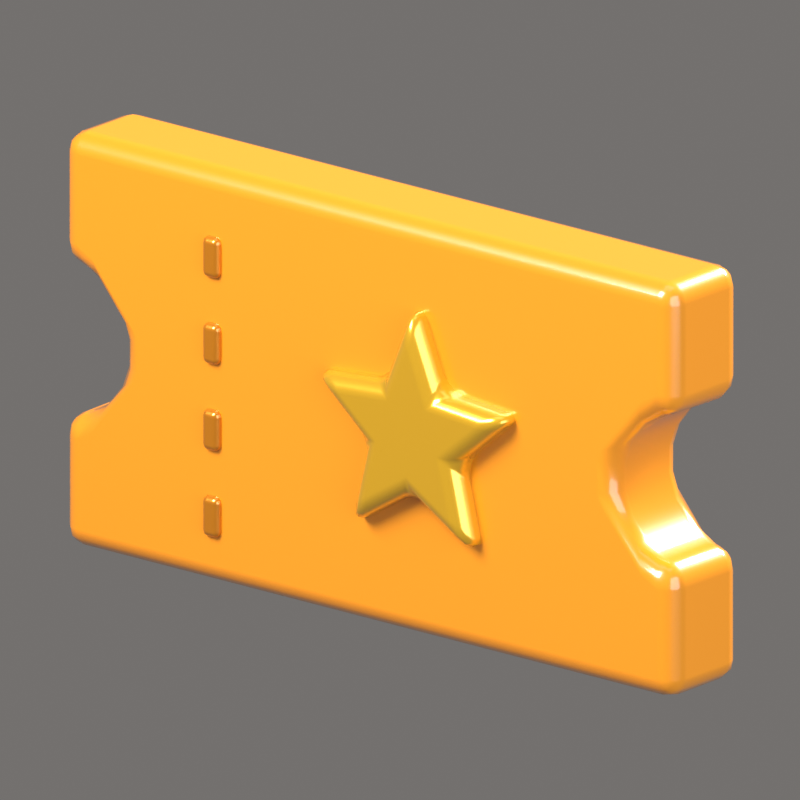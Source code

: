 # Source: Ticket.blend  (saved by Blender 5.2.44; exported with 4.5.12 LTS)
import bpy
from mathutils import Matrix  # noqa: F401  (used for matrix-valued properties, if any)

bpy.ops.wm.read_factory_settings(use_empty=True)
scene = bpy.context.scene
scene.name = 'Scene'

# ---- collections
col_collection = bpy.data.collections.new('Collection'); scene.collection.children.link(col_collection)
col_iconrig = bpy.data.collections.new('IconRig'); scene.collection.children.link(col_iconrig)
col_iconsubject = bpy.data.collections.new('IconSubject'); scene.collection.children.link(col_iconsubject)

# ---- materials (node trees are filled in below, after node groups)
mat_orange = bpy.data.materials.new('Orange')
mat_orange.diffuse_color = (1.0, 0.3419, 0.0137, 1.0)
mat_gold = bpy.data.materials.new('Gold')
mat_gold.diffuse_color = (1.0, 0.5583, 0.02732, 1.0)
mat_golddeep = bpy.data.materials.new('GoldDeep')
mat_golddeep.diffuse_color = (0.807, 0.2789, 0.01033, 1.0)

# ---- material node trees
mat_orange.use_nodes = True; mat_orange.node_tree.nodes.clear()
_N = mat_orange.node_tree.nodes; _L = mat_orange.node_tree.links
n0 = _N.new('ShaderNodeBsdfPrincipled'); n0.name = 'Principled BSDF'; n0.location = (-200, 100)
n0.inputs[0].default_value = (1.0, 0.3419, 0.0137, 1.0)
n0.inputs[2].default_value = 0.28
n0.inputs[10].default_value = 0.005
n0.inputs[13].default_value = 0.6
n0.inputs[19].default_value = 1.0
n0.inputs[20].default_value = 0.08
n1 = _N.new('ShaderNodeOutputMaterial'); n1.name = 'Material Output'; n1.location = (200, 100)
_L.new(n0.outputs[0], n1.inputs[0])
n1.is_active_output = True
mat_gold.use_nodes = True; mat_gold.node_tree.nodes.clear()
_N = mat_gold.node_tree.nodes; _L = mat_gold.node_tree.links
n0 = _N.new('ShaderNodeBsdfPrincipled'); n0.name = 'Principled BSDF'; n0.location = (-200, 100)
n0.inputs[0].default_value = (1.0, 0.5583, 0.02732, 1.0)
n0.inputs[1].default_value = 0.5
n0.inputs[2].default_value = 0.22
n0.inputs[10].default_value = 0.005
n0.inputs[13].default_value = 0.6
n0.inputs[19].default_value = 1.0
n0.inputs[20].default_value = 0.08
n1 = _N.new('ShaderNodeOutputMaterial'); n1.name = 'Material Output'; n1.location = (200, 100)
_L.new(n0.outputs[0], n1.inputs[0])
n1.is_active_output = True
mat_golddeep.use_nodes = True; mat_golddeep.node_tree.nodes.clear()
_N = mat_golddeep.node_tree.nodes; _L = mat_golddeep.node_tree.links
n0 = _N.new('ShaderNodeBsdfPrincipled'); n0.name = 'Principled BSDF'; n0.location = (-200, 100)
n0.inputs[0].default_value = (0.807, 0.2789, 0.01033, 1.0)
n0.inputs[1].default_value = 0.5
n0.inputs[2].default_value = 0.28
n0.inputs[10].default_value = 0.005
n0.inputs[13].default_value = 0.6
n0.inputs[19].default_value = 0.9
n0.inputs[20].default_value = 0.08
n1 = _N.new('ShaderNodeOutputMaterial'); n1.name = 'Material Output'; n1.location = (200, 100)
_L.new(n0.outputs[0], n1.inputs[0])
n1.is_active_output = True

# ---- world
world_iconworld = bpy.data.worlds.new('IconWorld'); scene.world = world_iconworld
world_iconworld.use_nodes = True; world_iconworld.node_tree.nodes.clear()
_N = world_iconworld.node_tree.nodes; _L = world_iconworld.node_tree.links
n0 = _N.new('ShaderNodeBackground'); n0.name = 'Background'; n0.location = (-200, 100)
n0.inputs[0].default_value = (0.55, 0.52, 0.5, 1.0)
n0.inputs[1].default_value = 0.4
n1 = _N.new('ShaderNodeOutputWorld'); n1.name = 'World Output'; n1.location = (200, 100)
_L.new(n0.outputs[0], n1.inputs[0])
n1.is_active_output = True

# ---- cameras
cam_iconcam = bpy.data.cameras.new('IconCam')
cam_iconcam.type = 'ORTHO'
cam_iconcam.clip_end = 200.0
cam_iconcam.ortho_scale = 2.201
cam_iconcam.shift_y = -1.841e-06

# ---- lights
light_keylight = bpy.data.lights.new('KeyLight', 'AREA')
light_keylight.color = (1.0, 0.96, 0.9)
light_keylight.energy = 2200.0
light_keylight.size = 5.0
light_filllight = bpy.data.lights.new('FillLight', 'AREA')
light_filllight.color = (0.82, 0.9, 1.0)
light_filllight.energy = 700.0
light_filllight.size = 7.0
light_rimlight = bpy.data.lights.new('RimLight', 'AREA')
light_rimlight.color = (1.0, 0.95, 0.85)
light_rimlight.energy = 2600.0
light_rimlight.size = 3.0
light_toplight = bpy.data.lights.new('TopLight', 'AREA')
light_toplight.energy = 150.0
light_toplight.size = 6.0

# ---- meshes
me_extrude = bpy.data.meshes.new('Extrude')
me_extrude.from_pydata([(-1.1, -0.15, -0.6), (1.1, -0.15, -0.6), (1.1, -0.15, -0.22), (1.025, -0.15, -0.2067), (0.9586, -0.15, -0.1685), (0.9095, -0.15, -0.11), (0.8833, -0.15, -0.0382), (0.8833, -0.15, 0.0382), (0.9095, -0.15, 0.11), (0.9586, -0.15, 0.1685), (1.025, -0.15, 0.2067), (1.1, -0.15, 0.22), (1.1, -0.15, 0.6), (-1.1, -0.15, 0.6), (-1.1, -0.15, 0.22), (-1.025, -0.15, 0.2067), (-0.9586, -0.15, 0.1685), (-0.9095, -0.15, 0.11), (-0.8833, -0.15, 0.0382), (-0.8833, -0.15, -0.0382), (-0.9095, -0.15, -0.11), (-0.9586, -0.15, -0.1685), (-1.025, -0.15, -0.2067), (-1.1, -0.15, -0.22), (-1.1, 0.15, -0.6), (1.1, 0.15, -0.6), (1.1, 0.15, -0.22), (1.025, 0.15, -0.2067), (0.9586, 0.15, -0.1685), (0.9095, 0.15, -0.11), (0.8833, 0.15, -0.0382), (0.8833, 0.15, 0.0382), (0.9095, 0.15, 0.11), (0.9586, 0.15, 0.1685), (1.025, 0.15, 0.2067), (1.1, 0.15, 0.22), (1.1, 0.15, 0.6), (-1.1, 0.15, 0.6), (-1.1, 0.15, 0.22), (-1.025, 0.15, 0.2067), (-0.9586, 0.15, 0.1685), (-0.9095, 0.15, 0.11), (-0.8833, 0.15, 0.0382), (-0.8833, 0.15, -0.0382), (-0.9095, 0.15, -0.11), (-0.9586, 0.15, -0.1685), (-1.025, 0.15, -0.2067), (-1.1, 0.15, -0.22)], [], [(15, 16, 13), (34, 33, 36), (0, 24, 25, 1), (1, 25, 26, 2), (2, 26, 27, 3), (3, 27, 28, 4), (4, 28, 29, 5), (5, 29, 30, 6), (6, 30, 31, 7), (7, 31, 32, 8), (8, 32, 33, 9), (9, 33, 34, 10), (10, 34, 35, 11), (11, 35, 36, 12), (12, 36, 37, 13), (13, 37, 38, 14), (14, 38, 39, 15), (15, 39, 40, 16), (16, 40, 41, 17), (17, 41, 42, 18), (18, 42, 43, 19), (19, 43, 44, 20), (20, 44, 45, 21), (21, 45, 46, 22), (22, 46, 47, 23), (23, 47, 24, 0), (23, 0, 22), (0, 1, 20), (22, 0, 21), (1, 2, 3), (1, 3, 4), (21, 0, 20), (1, 4, 5), (1, 5, 20), (20, 5, 6), (19, 20, 6), (19, 6, 7), (18, 19, 7), (18, 7, 8), (17, 18, 8), (17, 8, 13), (8, 9, 12), (13, 8, 12), (16, 17, 13), (10, 11, 12), (9, 10, 12), (13, 14, 15), (24, 47, 46), (24, 46, 45), (26, 25, 27), (25, 24, 44), (27, 25, 28), (24, 45, 44), (25, 44, 29), (28, 25, 29), (44, 43, 29), (29, 43, 30), (43, 42, 30), (30, 42, 31), (42, 41, 31), (31, 41, 32), (41, 40, 37), (32, 41, 37), (39, 38, 37), (40, 39, 37), (33, 32, 36), (36, 32, 37), (36, 35, 34)])
me_extrude.polygons.foreach_set('use_smooth', [True] * 68)
me_extrude.materials.append(mat_orange)
me_extrude.update()
me_extrude_001 = bpy.data.meshes.new('Extrude.001')
me_extrude_001.from_pydata([(2.327e-17, -0.18, 0.38), (-0.09992, -0.18, 0.1375), (-0.3614, -0.18, 0.1174), (-0.1617, -0.18, -0.05253), (-0.2234, -0.18, -0.3074), (-3.123e-17, -0.18, -0.17), (0.2234, -0.18, -0.3074), (0.1617, -0.18, -0.05253), (0.3614, -0.18, 0.1174), (0.09992, -0.18, 0.1375), (2.327e-17, 0.18, 0.38), (-0.09992, 0.18, 0.1375), (-0.3614, 0.18, 0.1174), (-0.1617, 0.18, -0.05253), (-0.2234, 0.18, -0.3074), (-3.123e-17, 0.18, -0.17), (0.2234, 0.18, -0.3074), (0.1617, 0.18, -0.05253), (0.3614, 0.18, 0.1174), (0.09992, 0.18, 0.1375)], [], [(3, 5, 7), (19, 15, 11), (0, 10, 11, 1), (1, 11, 12, 2), (2, 12, 13, 3), (3, 13, 14, 4), (4, 14, 15, 5), (5, 15, 16, 6), (6, 16, 17, 7), (7, 17, 18, 8), (8, 18, 19, 9), (9, 19, 10, 0), (9, 0, 1), (1, 2, 3), (3, 4, 5), (5, 6, 7), (7, 8, 9), (9, 1, 7), (1, 3, 7), (19, 18, 17), (17, 16, 15), (15, 14, 13), (13, 12, 11), (11, 10, 19), (19, 17, 15), (15, 13, 11)])
me_extrude_001.polygons.foreach_set('use_smooth', [True] * 26)
me_extrude_001.materials.append(mat_gold)
me_extrude_001.update()
me_box = bpy.data.meshes.new('Box')
me_box.from_pydata([(-0.03, -0.17, -0.06), (-0.03, -0.17, 0.06), (-0.03, 0.17, -0.06), (-0.03, 0.17, 0.06), (0.03, -0.17, -0.06), (0.03, -0.17, 0.06), (0.03, 0.17, -0.06), (0.03, 0.17, 0.06)], [], [(0, 1, 3, 2), (2, 3, 7, 6), (6, 7, 5, 4), (4, 5, 1, 0), (2, 6, 4, 0), (7, 3, 1, 5)])
me_box.polygons.foreach_set('use_smooth', [True] * 6)
me_box.materials.append(mat_golddeep)
me_box.update()
me_box_001 = bpy.data.meshes.new('Box.001')
me_box_001.from_pydata([(-0.03, -0.17, -0.06), (-0.03, -0.17, 0.06), (-0.03, 0.17, -0.06), (-0.03, 0.17, 0.06), (0.03, -0.17, -0.06), (0.03, -0.17, 0.06), (0.03, 0.17, -0.06), (0.03, 0.17, 0.06)], [], [(0, 1, 3, 2), (2, 3, 7, 6), (6, 7, 5, 4), (4, 5, 1, 0), (2, 6, 4, 0), (7, 3, 1, 5)])
me_box_001.polygons.foreach_set('use_smooth', [True] * 6)
me_box_001.materials.append(mat_golddeep)
me_box_001.update()
me_box_002 = bpy.data.meshes.new('Box.002')
me_box_002.from_pydata([(-0.03, -0.17, -0.06), (-0.03, -0.17, 0.06), (-0.03, 0.17, -0.06), (-0.03, 0.17, 0.06), (0.03, -0.17, -0.06), (0.03, -0.17, 0.06), (0.03, 0.17, -0.06), (0.03, 0.17, 0.06)], [], [(0, 1, 3, 2), (2, 3, 7, 6), (6, 7, 5, 4), (4, 5, 1, 0), (2, 6, 4, 0), (7, 3, 1, 5)])
me_box_002.polygons.foreach_set('use_smooth', [True] * 6)
me_box_002.materials.append(mat_golddeep)
me_box_002.update()
me_box_003 = bpy.data.meshes.new('Box.003')
me_box_003.from_pydata([(-0.03, -0.17, -0.06), (-0.03, -0.17, 0.06), (-0.03, 0.17, -0.06), (-0.03, 0.17, 0.06), (0.03, -0.17, -0.06), (0.03, -0.17, 0.06), (0.03, 0.17, -0.06), (0.03, 0.17, 0.06)], [], [(0, 1, 3, 2), (2, 3, 7, 6), (6, 7, 5, 4), (4, 5, 1, 0), (2, 6, 4, 0), (7, 3, 1, 5)])
me_box_003.polygons.foreach_set('use_smooth', [True] * 6)
me_box_003.materials.append(mat_golddeep)
me_box_003.update()

# ---- objects
ob_iconcam = bpy.data.objects.new('IconCam', cam_iconcam)
ob_keylight = bpy.data.objects.new('KeyLight', light_keylight)
ob_filllight = bpy.data.objects.new('FillLight', light_filllight)
ob_rimlight = bpy.data.objects.new('RimLight', light_rimlight)
ob_toplight = bpy.data.objects.new('TopLight', light_toplight)
ob_ticket = bpy.data.objects.new('Ticket', None)
ob_extrude = bpy.data.objects.new('Extrude', me_extrude)
ob_extrude_001 = bpy.data.objects.new('Extrude.001', me_extrude_001)
ob_box = bpy.data.objects.new('Box', me_box)
ob_box_001 = bpy.data.objects.new('Box.001', me_box_001)
ob_box_002 = bpy.data.objects.new('Box.002', me_box_002)
ob_box_003 = bpy.data.objects.new('Box.003', me_box_003)

# ---- transforms, parenting, visibility, modifiers, constraints
ob_iconcam.location = (13.39, -25.19, 9.271)
ob_iconcam.rotation_euler = (1.257, -3.907e-08, 0.4887)
ob_keylight.location = (-4.5, -6.5, 7.0)
ob_keylight.rotation_euler = (0.8461, 1.639e-09, -0.6055)
ob_filllight.location = (7.0, -4.0, 1.5)
ob_filllight.rotation_euler = (1.387, 1.353e-07, 1.052)
ob_rimlight.location = (3.0, 7.0, 5.0)
ob_rimlight.rotation_euler = (0.9898, 1.23e-07, 2.737)
ob_toplight.location = (0.0, 0.0, 9.0)
ob_ticket.location = (0.0, 0.0, 0.0)
ob_ticket.rotation_euler = (0.0, 0.0, -0.2094)
ob_extrude.parent = ob_ticket
ob_extrude.location = (0.0, 0.0, 0.0)
_m = ob_extrude.modifiers.new('Bevel', 'BEVEL')
_m.width = 0.06
_m.width_pct = 0.06
_m.segments = 3
_m.harden_normals = True
ob_extrude_001.parent = ob_ticket
ob_extrude_001.location = (0.2, -0.04, 0.0)
_m = ob_extrude_001.modifiers.new('Bevel', 'BEVEL')
_m.width = 0.05
_m.width_pct = 0.05
_m.segments = 3
_m.harden_normals = True
ob_box.parent = ob_ticket
ob_box.location = (-0.55, 0.0, -0.4)
_m = ob_box.modifiers.new('Bevel', 'BEVEL')
_m.width = 0.02
_m.width_pct = 0.02
_m.segments = 3
_m.angle_limit = 0.6981
_m.harden_normals = True
ob_box_001.parent = ob_ticket
ob_box_001.location = (-0.55, 0.0, -0.15)
_m = ob_box_001.modifiers.new('Bevel', 'BEVEL')
_m.width = 0.02
_m.width_pct = 0.02
_m.segments = 3
_m.angle_limit = 0.6981
_m.harden_normals = True
ob_box_002.parent = ob_ticket
ob_box_002.location = (-0.55, 0.0, 0.1)
_m = ob_box_002.modifiers.new('Bevel', 'BEVEL')
_m.width = 0.02
_m.width_pct = 0.02
_m.segments = 3
_m.angle_limit = 0.6981
_m.harden_normals = True
ob_box_003.parent = ob_ticket
ob_box_003.location = (-0.55, 0.0, 0.35)
_m = ob_box_003.modifiers.new('Bevel', 'BEVEL')
_m.width = 0.02
_m.width_pct = 0.02
_m.segments = 3
_m.angle_limit = 0.6981
_m.harden_normals = True

# ---- collection membership
col_iconrig.objects.link(ob_iconcam)
col_iconrig.objects.link(ob_keylight)
col_iconrig.objects.link(ob_filllight)
col_iconrig.objects.link(ob_rimlight)
col_iconrig.objects.link(ob_toplight)
col_iconsubject.objects.link(ob_ticket)
col_iconsubject.objects.link(ob_extrude)
col_iconsubject.objects.link(ob_extrude_001)
col_iconsubject.objects.link(ob_box)
col_iconsubject.objects.link(ob_box_001)
col_iconsubject.objects.link(ob_box_002)
col_iconsubject.objects.link(ob_box_003)

# ---- scene / render settings (as saved in the file)
scene.camera = ob_iconcam
scene.frame_start = 1; scene.frame_end = 250; scene.frame_set(1)
scene.render.engine = 'BLENDER_EEVEE_NEXT'
scene.render.resolution_x = 512
scene.render.resolution_y = 512
scene.render.film_transparent = True
scene.render.bake_bias = 0.0
scene.render.bake_samples = 0
scene.render.compositor_device = 'GPU'
scene.eevee.taa_render_samples = 48
scene.eevee.use_volume_custom_range = False
scene.eevee.fast_gi_thickness_near = 0.1
scene.eevee.fast_gi_thickness_far = 0.0
scene.eevee.ray_tracing_options.screen_trace_thickness = 0.1
scene.view_settings.view_transform = 'Standard'
scene.view_settings.exposure = -0.35
bpy.context.view_layer.update()
